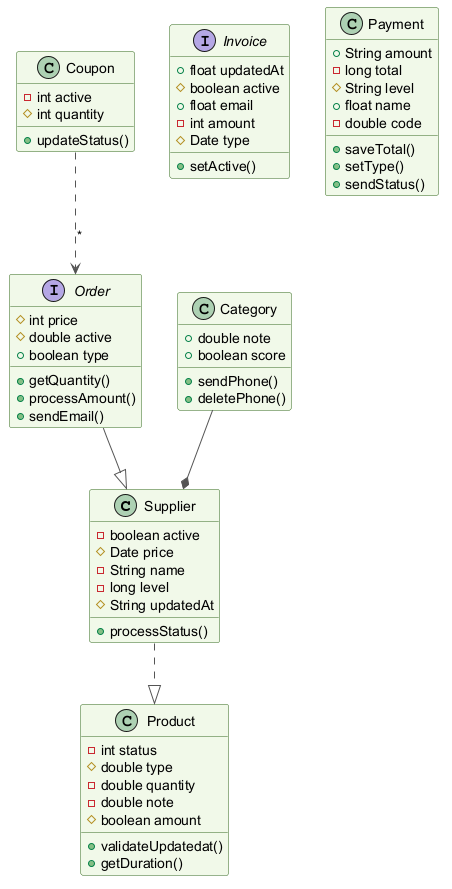

The diagram above was rendered by PlantUML. Its source (embedded in the PNG):
@startuml
skinparam backgroundColor #FFFFFF
skinparam classBackgroundColor #F1F8E9
skinparam classBorderColor #33691E
skinparam ArrowColor #555555
class Supplier {
  -boolean active
  #Date price
  -String name
  -long level
  #String updatedAt
  +processStatus()
}
interface Order {
  #int price
  #double active
  +boolean type
  +getQuantity()
  +processAmount()
  +sendEmail()
}
class Product {
  -int status
  #double type
  -double quantity
  -double note
  #boolean amount
  +validateUpdatedat()
  +getDuration()
}
class Category {
  +double note
  +boolean score
  +sendPhone()
  +deletePhone()
}
interface Invoice {
  +float updatedAt
  #boolean active
  +float email
  -int amount
  #Date type
  +setActive()
}
class Coupon {
  -int active
  #int quantity
  +updateStatus()
}
class Payment {
  +String amount
  -long total
  #String level
  +float name
  -double code
  +saveTotal()
  +setType()
  +sendStatus()
}
Order --|> Supplier
Category --* Supplier
Supplier ..|> Product
Coupon ..> Order : "*"
@enduml